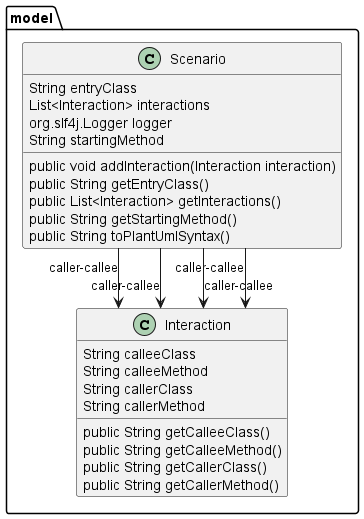

The diagram above was rendered by PlantUML. Its source (embedded in the PNG):
@startuml
skinparam linetype Ortho
package model {
class Interaction {
    String calleeClass
    String calleeMethod
    String callerClass
    String callerMethod
    public String getCalleeClass()
    public String getCalleeMethod()
    public String getCallerClass()
    public String getCallerMethod()
}
class Scenario {
    String entryClass
    List<Interaction> interactions
    org.slf4j.Logger logger
    String startingMethod
    public void addInteraction(Interaction interaction)
    public String getEntryClass()
    public List<Interaction> getInteractions()
    public String getStartingMethod()
    public String toPlantUmlSyntax()
}
Scenario --> Interaction : caller-callee
Scenario --> Interaction : caller-callee
Scenario --> Interaction : caller-callee
Scenario --> Interaction : caller-callee
}
@enduml